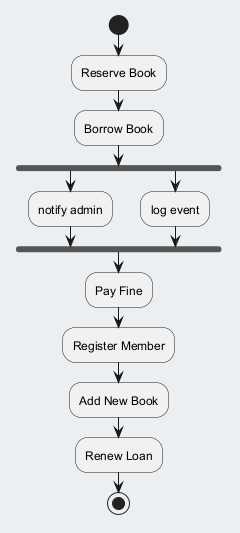

The diagram above was rendered by PlantUML. Its source (embedded in the PNG):
@startuml
skinparam backgroundColor #ECEFF1
skinparam classBackgroundColor #FFFFFF
skinparam classBorderColor #455A64
start
:Reserve Book;
:Borrow Book;
fork
:notify admin;
fork again
:log event;
end fork
:Pay Fine;
:Register Member;
:Add New Book;
:Renew Loan;
stop
@enduml